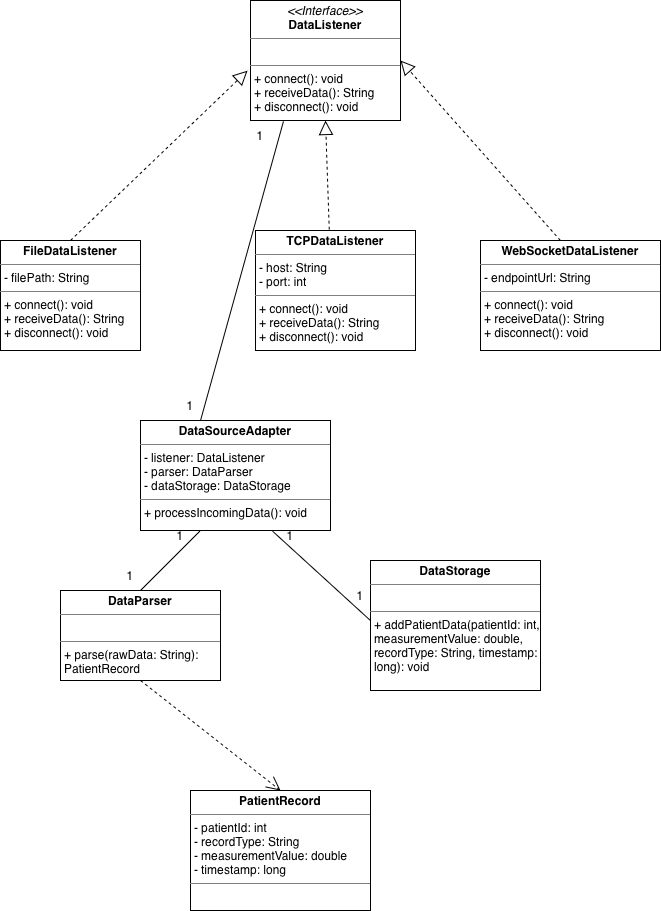

The diagram above was exported from draw.io. Its source (the exported page's mxGraphModel, read from the mxfile embedded in the PNG):
<mxGraphModel dx="1605" dy="1095" grid="1" gridSize="10" guides="1" tooltips="1" connect="1" arrows="1" fold="1" page="1" pageScale="1" pageWidth="850" pageHeight="1100" background="#FFFFFF" math="0" shadow="0">
  <root>
    <mxCell id="0" />
    <mxCell id="1" parent="0" />
    <mxCell id="2eGReADAfxlxEXhpRcTK-85" parent="1" style="verticalAlign=top;align=left;overflow=fill;html=1;whiteSpace=wrap;" value="&lt;p style=&quot;margin:0px;margin-top:4px;text-align:center;&quot;&gt;&lt;i&gt;&amp;lt;&amp;lt;Interface&amp;gt;&amp;gt;&lt;/i&gt;&lt;br&gt;&lt;b&gt;DataListener&lt;/b&gt;&lt;/p&gt;&lt;hr size=&quot;1&quot; style=&quot;border-style:solid;&quot;&gt;&lt;p style=&quot;margin:0px;margin-left:4px;&quot;&gt;&lt;br&gt;&lt;/p&gt;&lt;hr size=&quot;1&quot; style=&quot;border-style:solid;&quot;&gt;&lt;p style=&quot;margin:0px;margin-left:4px;&quot;&gt;+ connect(): void&lt;/p&gt;&lt;p style=&quot;margin:0px;margin-left:4px;&quot;&gt;+ receiveData(): String&lt;/p&gt;&lt;p style=&quot;margin:0px;margin-left:4px;&quot;&gt;+ disconnect(): void&lt;/p&gt;" vertex="1">
      <mxGeometry height="120" width="150" x="330" y="70" as="geometry" />
    </mxCell>
    <mxCell id="2eGReADAfxlxEXhpRcTK-86" parent="1" style="verticalAlign=top;align=left;overflow=fill;html=1;whiteSpace=wrap;" value="&lt;p style=&quot;margin:0px;margin-top:4px;text-align:center;&quot;&gt;&lt;b&gt;TCPDataListener&lt;/b&gt;&lt;/p&gt;&lt;hr size=&quot;1&quot; style=&quot;border-style:solid;&quot;&gt;&lt;p style=&quot;margin:0px;margin-left:4px;&quot;&gt;- host: String&lt;/p&gt;&lt;p style=&quot;margin:0px;margin-left:4px;&quot;&gt;- port: int&lt;/p&gt;&lt;hr size=&quot;1&quot; style=&quot;border-style:solid;&quot;&gt;&lt;p style=&quot;margin:0px;margin-left:4px;&quot;&gt;+ connect(): void&lt;/p&gt;&lt;p style=&quot;margin:0px;margin-left:4px;&quot;&gt;+ receiveData(): String&lt;/p&gt;&lt;p style=&quot;margin:0px;margin-left:4px;&quot;&gt;+ disconnect(): void&lt;/p&gt;" vertex="1">
      <mxGeometry height="120" width="160" x="335" y="300" as="geometry" />
    </mxCell>
    <mxCell id="2eGReADAfxlxEXhpRcTK-87" parent="1" style="verticalAlign=top;align=left;overflow=fill;html=1;whiteSpace=wrap;" value="&lt;p style=&quot;margin:0px;margin-top:4px;text-align:center;&quot;&gt;&lt;b&gt;WebSocketDataListener&lt;/b&gt;&lt;/p&gt;&lt;hr size=&quot;1&quot; style=&quot;border-style:solid;&quot;&gt;&lt;p style=&quot;margin:0px;margin-left:4px;&quot;&gt;- endpointUrl: String&lt;/p&gt;&lt;hr size=&quot;1&quot; style=&quot;border-style:solid;&quot;&gt;&lt;p style=&quot;margin:0px;margin-left:4px;&quot;&gt;+ connect(): void&lt;/p&gt;&lt;p style=&quot;margin:0px;margin-left:4px;&quot;&gt;+ receiveData(): String&lt;/p&gt;&lt;p style=&quot;margin:0px;margin-left:4px;&quot;&gt;+ disconnect(): void&lt;/p&gt;" vertex="1">
      <mxGeometry height="110" width="180" x="560" y="310" as="geometry" />
    </mxCell>
    <mxCell id="2eGReADAfxlxEXhpRcTK-88" parent="1" style="verticalAlign=top;align=left;overflow=fill;html=1;whiteSpace=wrap;" value="&lt;p style=&quot;margin:0px;margin-top:4px;text-align:center;&quot;&gt;&lt;b&gt;FileDataListener&lt;/b&gt;&lt;/p&gt;&lt;hr size=&quot;1&quot; style=&quot;border-style:solid;&quot;&gt;&lt;p style=&quot;margin:0px;margin-left:4px;&quot;&gt;- filePath: String&lt;/p&gt;&lt;hr size=&quot;1&quot; style=&quot;border-style:solid;&quot;&gt;&lt;p style=&quot;margin:0px;margin-left:4px;&quot;&gt;+ connect(): void&lt;/p&gt;&lt;p style=&quot;margin:0px;margin-left:4px;&quot;&gt;+ receiveData(): String&lt;/p&gt;&lt;p style=&quot;margin:0px;margin-left:4px;&quot;&gt;+ disconnect(): void&lt;/p&gt;" vertex="1">
      <mxGeometry height="110" width="140" x="80" y="310" as="geometry" />
    </mxCell>
    <mxCell id="2eGReADAfxlxEXhpRcTK-89" parent="1" style="verticalAlign=top;align=left;overflow=fill;html=1;whiteSpace=wrap;" value="&lt;p style=&quot;margin:0px;margin-top:4px;text-align:center;&quot;&gt;&lt;b&gt;DataParser&lt;/b&gt;&lt;/p&gt;&lt;hr size=&quot;1&quot; style=&quot;border-style:solid;&quot;&gt;&lt;p style=&quot;margin:0px;margin-left:4px;&quot;&gt;&lt;br&gt;&lt;/p&gt;&lt;hr size=&quot;1&quot; style=&quot;border-style:solid;&quot;&gt;&lt;p style=&quot;margin:0px;margin-left:4px;&quot;&gt;+ parse(rawData: String): PatientRecord&lt;/p&gt;" vertex="1">
      <mxGeometry height="90" width="160" x="140" y="660" as="geometry" />
    </mxCell>
    <mxCell id="2eGReADAfxlxEXhpRcTK-90" parent="1" style="verticalAlign=top;align=left;overflow=fill;html=1;whiteSpace=wrap;" value="&lt;p style=&quot;margin:0px;margin-top:4px;text-align:center;&quot;&gt;&lt;b&gt;DataSourceAdapter&lt;/b&gt;&lt;/p&gt;&lt;hr size=&quot;1&quot; style=&quot;border-style:solid;&quot;&gt;&lt;p style=&quot;margin:0px;margin-left:4px;&quot;&gt;- listener: DataListener&lt;/p&gt;&lt;p style=&quot;margin:0px;margin-left:4px;&quot;&gt;- parser: DataParser&lt;/p&gt;&lt;p style=&quot;margin:0px;margin-left:4px;&quot;&gt;- dataStorage: DataStorage&lt;/p&gt;&lt;hr size=&quot;1&quot; style=&quot;border-style:solid;&quot;&gt;&lt;p style=&quot;margin:0px;margin-left:4px;&quot;&gt;+ processIncomingData(): void&lt;/p&gt;" vertex="1">
      <mxGeometry height="110" width="190" x="220" y="490" as="geometry" />
    </mxCell>
    <mxCell id="2eGReADAfxlxEXhpRcTK-91" parent="1" style="verticalAlign=top;align=left;overflow=fill;html=1;whiteSpace=wrap;" value="&lt;p style=&quot;margin:0px;margin-top:4px;text-align:center;&quot;&gt;&lt;b&gt;DataStorage&lt;/b&gt;&lt;/p&gt;&lt;hr size=&quot;1&quot; style=&quot;border-style:solid;&quot;&gt;&lt;p style=&quot;margin:0px;margin-left:4px;&quot;&gt;&lt;br&gt;&lt;/p&gt;&lt;hr size=&quot;1&quot; style=&quot;border-style:solid;&quot;&gt;&lt;p style=&quot;margin:0px;margin-left:4px;&quot;&gt;+ addPatientData(patientId: int, measurementValue: double, recordType: String, timestamp: long): void&lt;/p&gt;" vertex="1">
      <mxGeometry height="130" width="170" x="450" y="630" as="geometry" />
    </mxCell>
    <mxCell id="2eGReADAfxlxEXhpRcTK-92" edge="1" parent="1" source="2eGReADAfxlxEXhpRcTK-88" style="endArrow=block;dashed=1;endFill=0;endSize=12;html=1;rounded=0;exitX=0.5;exitY=0;exitDx=0;exitDy=0;entryX=-0.02;entryY=0.585;entryDx=0;entryDy=0;entryPerimeter=0;" target="2eGReADAfxlxEXhpRcTK-85" value="">
      <mxGeometry relative="1" width="160" as="geometry">
        <mxPoint x="200" y="350" as="sourcePoint" />
        <mxPoint x="360" y="350" as="targetPoint" />
      </mxGeometry>
    </mxCell>
    <mxCell id="2eGReADAfxlxEXhpRcTK-93" edge="1" parent="1" source="2eGReADAfxlxEXhpRcTK-86" style="endArrow=block;dashed=1;endFill=0;endSize=12;html=1;rounded=0;entryX=0.5;entryY=1;entryDx=0;entryDy=0;exitX=0.461;exitY=-0.007;exitDx=0;exitDy=0;exitPerimeter=0;" target="2eGReADAfxlxEXhpRcTK-85" value="">
      <mxGeometry relative="1" width="160" as="geometry">
        <mxPoint x="410" y="300" as="sourcePoint" />
        <mxPoint x="567" y="250" as="targetPoint" />
      </mxGeometry>
    </mxCell>
    <mxCell id="2eGReADAfxlxEXhpRcTK-94" edge="1" parent="1" source="2eGReADAfxlxEXhpRcTK-87" style="endArrow=block;dashed=1;endFill=0;endSize=12;html=1;rounded=0;exitX=0.444;exitY=0;exitDx=0;exitDy=0;entryX=1;entryY=0.5;entryDx=0;entryDy=0;exitPerimeter=0;" target="2eGReADAfxlxEXhpRcTK-85" value="">
      <mxGeometry relative="1" width="160" as="geometry">
        <mxPoint x="610" y="450" as="sourcePoint" />
        <mxPoint x="787" y="280" as="targetPoint" />
      </mxGeometry>
    </mxCell>
    <mxCell id="2eGReADAfxlxEXhpRcTK-95" parent="1" style="verticalAlign=top;align=left;overflow=fill;html=1;whiteSpace=wrap;" value="&lt;p style=&quot;margin:0px;margin-top:4px;text-align:center;&quot;&gt;&lt;b&gt;PatientRecord&lt;/b&gt;&lt;/p&gt;&lt;hr size=&quot;1&quot; style=&quot;border-style:solid;&quot;&gt;&lt;p style=&quot;margin:0px;margin-left:4px;&quot;&gt;- patientId: int&lt;/p&gt;&lt;p style=&quot;margin:0px;margin-left:4px;&quot;&gt;- recordType: String&lt;/p&gt;&lt;p style=&quot;margin:0px;margin-left:4px;&quot;&gt;- measurementValue: double&lt;/p&gt;&lt;p style=&quot;margin:0px;margin-left:4px;&quot;&gt;- timestamp: long&lt;/p&gt;&lt;hr size=&quot;1&quot; style=&quot;border-style:solid;&quot;&gt;&lt;p style=&quot;margin:0px;margin-left:4px;&quot;&gt;&lt;br&gt;&lt;/p&gt;" vertex="1">
      <mxGeometry height="120" width="180" x="270" y="860" as="geometry" />
    </mxCell>
    <mxCell id="2eGReADAfxlxEXhpRcTK-96" edge="1" parent="1" source="2eGReADAfxlxEXhpRcTK-105" style="endArrow=none;html=1;rounded=0;exitX=0.883;exitY=0.027;exitDx=0;exitDy=0;exitPerimeter=0;entryX=0.316;entryY=0;entryDx=0;entryDy=0;entryPerimeter=0;" target="2eGReADAfxlxEXhpRcTK-90" value="">
      <mxGeometry relative="1" as="geometry">
        <mxPoint x="260" y="420" as="sourcePoint" />
        <mxPoint x="420" y="420" as="targetPoint" />
      </mxGeometry>
    </mxCell>
    <mxCell id="2eGReADAfxlxEXhpRcTK-99" edge="1" parent="1" source="2eGReADAfxlxEXhpRcTK-90" style="endArrow=none;html=1;rounded=0;exitX=0.313;exitY=1.005;exitDx=0;exitDy=0;exitPerimeter=0;entryX=0.5;entryY=0;entryDx=0;entryDy=0;" target="2eGReADAfxlxEXhpRcTK-89" value="">
      <mxGeometry relative="1" as="geometry">
        <mxPoint x="270" y="630" as="sourcePoint" />
        <mxPoint x="430" y="630" as="targetPoint" />
      </mxGeometry>
    </mxCell>
    <mxCell id="2eGReADAfxlxEXhpRcTK-102" edge="1" parent="1" source="2eGReADAfxlxEXhpRcTK-90" style="endArrow=none;html=1;rounded=0;exitX=0.695;exitY=1.006;exitDx=0;exitDy=0;exitPerimeter=0;entryX=0;entryY=0.462;entryDx=0;entryDy=0;entryPerimeter=0;" target="2eGReADAfxlxEXhpRcTK-91" value="">
      <mxGeometry relative="1" as="geometry">
        <mxPoint x="419" y="660" as="sourcePoint" />
        <mxPoint x="360" y="719" as="targetPoint" />
      </mxGeometry>
    </mxCell>
    <mxCell id="2eGReADAfxlxEXhpRcTK-103" edge="1" parent="1" source="2eGReADAfxlxEXhpRcTK-89" style="endArrow=open;endSize=12;dashed=1;html=1;rounded=0;exitX=0.5;exitY=1;exitDx=0;exitDy=0;entryX=0.5;entryY=0;entryDx=0;entryDy=0;" target="2eGReADAfxlxEXhpRcTK-95" value="">
      <mxGeometry relative="1" width="160" as="geometry">
        <mxPoint x="270" y="740" as="sourcePoint" />
        <mxPoint x="430" y="740" as="targetPoint" />
      </mxGeometry>
    </mxCell>
    <mxCell id="2eGReADAfxlxEXhpRcTK-104" parent="1" style="text;html=1;whiteSpace=wrap;strokeColor=none;fillColor=none;align=center;verticalAlign=middle;rounded=0;" value="1" vertex="1">
      <mxGeometry height="30" width="60" x="240" y="460" as="geometry" />
    </mxCell>
    <mxCell id="2eGReADAfxlxEXhpRcTK-105" parent="1" style="text;html=1;whiteSpace=wrap;strokeColor=none;fillColor=none;align=center;verticalAlign=middle;rounded=0;" value="1" vertex="1">
      <mxGeometry height="30" width="60" x="310" y="190" as="geometry" />
    </mxCell>
    <mxCell id="2eGReADAfxlxEXhpRcTK-106" parent="1" style="text;html=1;whiteSpace=wrap;strokeColor=none;fillColor=none;align=center;verticalAlign=middle;rounded=0;" value="1" vertex="1">
      <mxGeometry height="30" width="60" x="180" y="630" as="geometry" />
    </mxCell>
    <mxCell id="2eGReADAfxlxEXhpRcTK-108" parent="1" style="text;html=1;whiteSpace=wrap;strokeColor=none;fillColor=none;align=center;verticalAlign=middle;rounded=0;" value="1" vertex="1">
      <mxGeometry height="30" width="60" x="230" y="590" as="geometry" />
    </mxCell>
    <mxCell id="2eGReADAfxlxEXhpRcTK-109" parent="1" style="text;html=1;whiteSpace=wrap;strokeColor=none;fillColor=none;align=center;verticalAlign=middle;rounded=0;" value="1" vertex="1">
      <mxGeometry height="30" width="60" x="340" y="590" as="geometry" />
    </mxCell>
    <mxCell id="2eGReADAfxlxEXhpRcTK-110" parent="1" style="text;html=1;whiteSpace=wrap;strokeColor=none;fillColor=none;align=center;verticalAlign=middle;rounded=0;" value="1" vertex="1">
      <mxGeometry height="30" width="60" x="410" y="650" as="geometry" />
    </mxCell>
  </root>
</mxGraphModel>